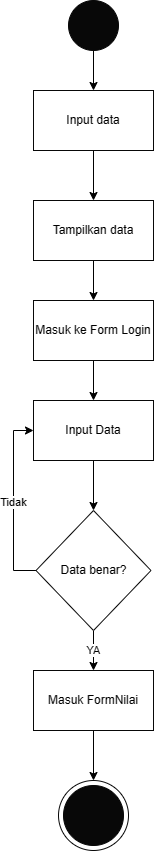

The diagram above was exported from draw.io. Its source (the exported page's mxGraphModel, read from the mxfile embedded in the PNG):
<mxGraphModel dx="1221" dy="725" grid="1" gridSize="10" guides="1" tooltips="1" connect="1" arrows="1" fold="1" page="1" pageScale="1" pageWidth="850" pageHeight="1100" math="0" shadow="0">
  <root>
    <mxCell id="0" />
    <mxCell id="1" parent="0" />
    <mxCell id="DSXA0kkKfjoM-t_4Kv6T-6" value="" style="edgeStyle=orthogonalEdgeStyle;rounded=0;orthogonalLoop=1;jettySize=auto;html=1;" edge="1" parent="1" source="DSXA0kkKfjoM-t_4Kv6T-3" target="DSXA0kkKfjoM-t_4Kv6T-5">
      <mxGeometry relative="1" as="geometry" />
    </mxCell>
    <mxCell id="DSXA0kkKfjoM-t_4Kv6T-3" value="" style="ellipse;whiteSpace=wrap;html=1;aspect=fixed;strokeColor=#080808;fillColor=#080808;" vertex="1" parent="1">
      <mxGeometry x="110" y="40" width="50" height="50" as="geometry" />
    </mxCell>
    <mxCell id="DSXA0kkKfjoM-t_4Kv6T-8" value="" style="edgeStyle=orthogonalEdgeStyle;rounded=0;orthogonalLoop=1;jettySize=auto;html=1;" edge="1" parent="1" source="DSXA0kkKfjoM-t_4Kv6T-5" target="DSXA0kkKfjoM-t_4Kv6T-7">
      <mxGeometry relative="1" as="geometry" />
    </mxCell>
    <mxCell id="DSXA0kkKfjoM-t_4Kv6T-5" value="Input data" style="rounded=0;whiteSpace=wrap;html=1;strokeColor=#080808;fillColor=#FFFFFF;" vertex="1" parent="1">
      <mxGeometry x="75" y="130" width="120" height="60" as="geometry" />
    </mxCell>
    <mxCell id="DSXA0kkKfjoM-t_4Kv6T-10" value="" style="edgeStyle=orthogonalEdgeStyle;rounded=0;orthogonalLoop=1;jettySize=auto;html=1;" edge="1" parent="1" source="DSXA0kkKfjoM-t_4Kv6T-7" target="DSXA0kkKfjoM-t_4Kv6T-9">
      <mxGeometry relative="1" as="geometry" />
    </mxCell>
    <mxCell id="DSXA0kkKfjoM-t_4Kv6T-7" value="Tampilkan data" style="rounded=0;whiteSpace=wrap;html=1;strokeColor=#080808;fillColor=#FFFFFF;" vertex="1" parent="1">
      <mxGeometry x="75" y="240" width="120" height="60" as="geometry" />
    </mxCell>
    <mxCell id="DSXA0kkKfjoM-t_4Kv6T-12" value="" style="edgeStyle=orthogonalEdgeStyle;rounded=0;orthogonalLoop=1;jettySize=auto;html=1;" edge="1" parent="1" source="DSXA0kkKfjoM-t_4Kv6T-9" target="DSXA0kkKfjoM-t_4Kv6T-11">
      <mxGeometry relative="1" as="geometry" />
    </mxCell>
    <mxCell id="DSXA0kkKfjoM-t_4Kv6T-9" value="Masuk ke Form Login" style="rounded=0;whiteSpace=wrap;html=1;strokeColor=#080808;fillColor=#FFFFFF;" vertex="1" parent="1">
      <mxGeometry x="75" y="340" width="120" height="60" as="geometry" />
    </mxCell>
    <mxCell id="DSXA0kkKfjoM-t_4Kv6T-14" value="" style="edgeStyle=orthogonalEdgeStyle;rounded=0;orthogonalLoop=1;jettySize=auto;html=1;" edge="1" parent="1" source="DSXA0kkKfjoM-t_4Kv6T-11" target="DSXA0kkKfjoM-t_4Kv6T-13">
      <mxGeometry relative="1" as="geometry" />
    </mxCell>
    <mxCell id="DSXA0kkKfjoM-t_4Kv6T-11" value="Input Data" style="whiteSpace=wrap;html=1;fillColor=#FFFFFF;strokeColor=#080808;rounded=0;" vertex="1" parent="1">
      <mxGeometry x="75" y="440" width="120" height="60" as="geometry" />
    </mxCell>
    <mxCell id="DSXA0kkKfjoM-t_4Kv6T-16" value="Tidak" style="edgeStyle=orthogonalEdgeStyle;rounded=0;orthogonalLoop=1;jettySize=auto;html=1;entryX=0;entryY=0.5;entryDx=0;entryDy=0;" edge="1" parent="1" source="DSXA0kkKfjoM-t_4Kv6T-13" target="DSXA0kkKfjoM-t_4Kv6T-11">
      <mxGeometry relative="1" as="geometry">
        <mxPoint x="-60" y="610" as="targetPoint" />
        <Array as="points">
          <mxPoint x="55" y="610" />
          <mxPoint x="55" y="470" />
        </Array>
      </mxGeometry>
    </mxCell>
    <mxCell id="DSXA0kkKfjoM-t_4Kv6T-18" value="YA" style="edgeStyle=orthogonalEdgeStyle;rounded=0;orthogonalLoop=1;jettySize=auto;html=1;" edge="1" parent="1" source="DSXA0kkKfjoM-t_4Kv6T-13" target="DSXA0kkKfjoM-t_4Kv6T-17">
      <mxGeometry relative="1" as="geometry" />
    </mxCell>
    <mxCell id="DSXA0kkKfjoM-t_4Kv6T-13" value="Data benar?" style="rhombus;whiteSpace=wrap;html=1;fillColor=#FFFFFF;strokeColor=#080808;rounded=0;" vertex="1" parent="1">
      <mxGeometry x="77.5" y="550" width="115" height="120" as="geometry" />
    </mxCell>
    <mxCell id="DSXA0kkKfjoM-t_4Kv6T-20" value="" style="edgeStyle=orthogonalEdgeStyle;rounded=0;orthogonalLoop=1;jettySize=auto;html=1;" edge="1" parent="1" source="DSXA0kkKfjoM-t_4Kv6T-17" target="DSXA0kkKfjoM-t_4Kv6T-19">
      <mxGeometry relative="1" as="geometry" />
    </mxCell>
    <mxCell id="DSXA0kkKfjoM-t_4Kv6T-17" value="Masuk FormNilai" style="whiteSpace=wrap;html=1;fillColor=#FFFFFF;strokeColor=#080808;rounded=0;" vertex="1" parent="1">
      <mxGeometry x="75" y="710" width="120" height="60" as="geometry" />
    </mxCell>
    <mxCell id="DSXA0kkKfjoM-t_4Kv6T-19" value="" style="ellipse;whiteSpace=wrap;html=1;fillColor=#FFFFFF;strokeColor=#080808;rounded=0;" vertex="1" parent="1">
      <mxGeometry x="100" y="820" width="70" height="70" as="geometry" />
    </mxCell>
    <mxCell id="DSXA0kkKfjoM-t_4Kv6T-21" value="" style="ellipse;whiteSpace=wrap;html=1;fillColor=#080808;strokeColor=#080808;rounded=0;" vertex="1" parent="1">
      <mxGeometry x="105" y="825" width="60" height="60" as="geometry" />
    </mxCell>
  </root>
</mxGraphModel>